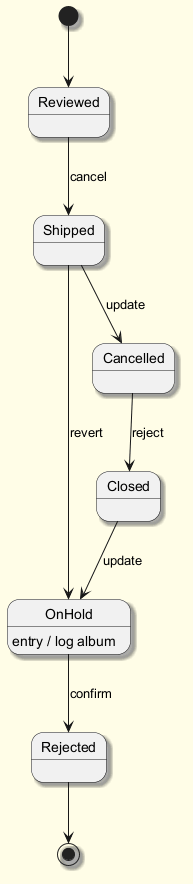

The diagram above was rendered by PlantUML. Its source (embedded in the PNG):
@startuml
skinparam backgroundColor #FFFDE7
skinparam classBackgroundColor #FFF9C4
skinparam classBorderColor #F57F17
skinparam shadowing true
[*] --> Reviewed
Reviewed --> Shipped : cancel
Shipped --> Cancelled : update
Cancelled --> Closed : reject
Closed --> OnHold : update
OnHold --> Rejected : confirm
OnHold : entry / log album
Shipped --> OnHold : revert
Rejected --> [*]
@enduml